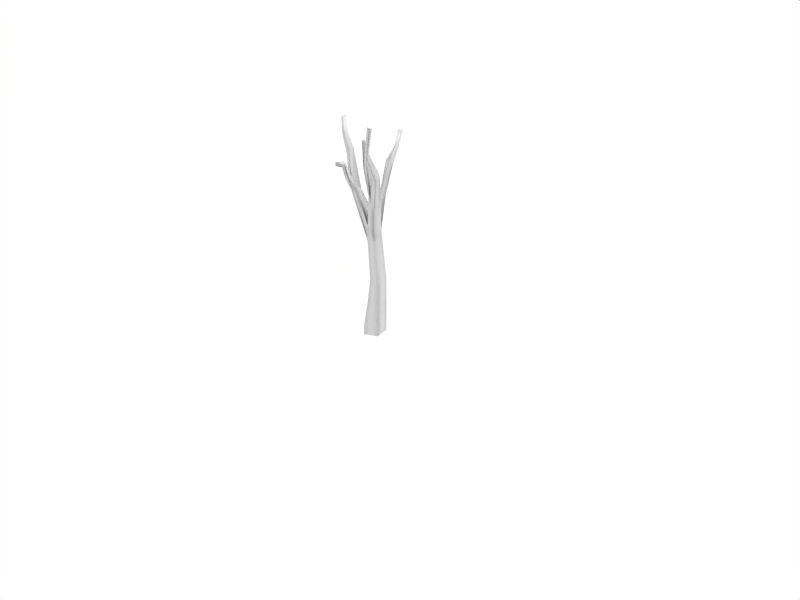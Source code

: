 # Source: arbol_seco.blend  (saved by Blender 2.79.0; exported with 4.5.12 LTS)
import bpy
from mathutils import Matrix  # noqa: F401  (used for matrix-valued properties, if any)

bpy.ops.wm.read_factory_settings(use_empty=True)
scene = bpy.context.scene
scene.name = 'Scene'

# ---- collections
col_collection_1 = bpy.data.collections.new('Collection 1'); scene.collection.children.link(col_collection_1)

# ---- materials (node trees are filled in below, after node groups)
mat_arbol_seco = bpy.data.materials.new('arbol.seco')
mat_arbol_seco.alpha_threshold = 0.0
mat_arbol_seco.roughness = 0.5
mat_arbol_seco.line_color = (0.0, 0.0, 0.0, 1.0)

# ---- material node trees

# ---- world
world_world = bpy.data.worlds.new('World'); scene.world = world_world
world_world.color = (1.0, 1.0, 1.0)
world_world.use_sun_shadow = False
world_world.sun_shadow_jitter_overblur = 0.0
world_world.cycles.sampling_method = 'NONE'
world_world.cycles.sample_map_resolution = 256

# ---- cameras
cam_camera = bpy.data.cameras.new('Camera')
cam_camera.passepartout_alpha = 0.2
cam_camera.clip_end = 100.0
cam_camera.lens = 35.0
cam_camera.sensor_width = 32.0
cam_camera.sensor_height = 18.0
cam_camera.ortho_scale = 7.314
cam_camera.show_passepartout = False
cam_camera.show_safe_areas = True
cam_camera.dof.focus_distance = 0.0
cam_camera.dof.aperture_fstop = 128.0

# ---- lights
light_lamp = bpy.data.lights.new('Lamp', 'SUN')
light_lamp.transmission_factor = 0.0
light_lamp.angle = 1.571
light_lamp.energy = 1.0
light_lamp.shadow_buffer_clip_start = 0.5
light_lamp.shadow_soft_size = 1.0
light_lamp.shadow_cascade_max_distance = 1000.0
light_lamp.cycles.use_multiple_importance_sampling = False

# ---- meshes
me_cube = bpy.data.meshes.new('Cube')
me_cube.from_pydata([(0.6179, 0.4868, 0.0), (0.8443, -0.4497, 0.0), (-0.6906, -0.1977, 0.0), (-0.4336, 0.2886, 0.0), (0.5498, 0.6266, 3.355), (0.6833, -0.1322, 3.355), (-0.1604, 0.1622, 3.639), (0.06128, 0.595, 3.639), (-0.1307, 0.5638, 5.849), (-0.3653, -0.00272, 5.867), (0.4636, -0.1588, 6.018), (0.4508, 0.4021, 6.593), (0.07486, 0.3092, 7.331), (0.005588, -0.2506, 6.891), (-0.5269, 0.4421, 6.931), (0.725, -0.7304, 8.937), (0.7027, -0.3478, 8.974), (1.195, -0.2327, 8.768), (1.001, -0.6571, 8.144), (-1.04, -0.01694, 8.641), (-0.9653, -0.53, 8.751), (-0.615, -0.4966, 8.963), (-0.6255, -0.1007, 8.882), (-0.1512, 0.9641, 8.681), (0.05756, 0.7095, 8.768), (0.2895, 0.9464, 8.538), (0.0456, 1.05, 8.33), (0.1085, 1.384, 10.06), (0.429, 1.37, 10.15), (0.3267, 1.205, 10.66), (0.01014, 1.26, 10.44), (0.9989, -0.5398, 9.221), (1.042, -0.917, 8.746), (1.401, -1.073, 10.2), (1.401, -0.8096, 10.54), (1.66, -0.7417, 10.42), (1.66, -1.005, 10.07), (0.8388, -0.9051, 10.56), (0.7993, -0.6621, 10.71), (0.5941, -0.6685, 10.78), (0.6457, -0.9865, 10.58), (-0.9004, -0.5292, 9.428), (-1.17, -0.5057, 9.321), (-1.048, -0.8741, 10.02), (-0.8144, -0.772, 10.11), (-0.6069, -0.8366, 9.194), (-0.8932, -0.9808, 9.586), (-1.347, -0.08189, 10.88), (-1.42, -0.4154, 10.84), (-1.198, -0.4753, 11.14), (-1.126, -0.1418, 11.17), (0.02929, 1.942, 11.18), (0.1877, 1.868, 11.27), (0.2582, 2.036, 11.15), (0.09344, 2.069, 11.09), (1.77, -1.724, 11.54), (1.77, -1.548, 11.77), (1.585, -1.555, 11.79), (1.585, -1.73, 11.56), (-0.7712, -1.32, 10.42), (-0.6225, -1.243, 10.55), (-0.7296, -1.188, 10.74), (-0.8673, -1.254, 10.64), (-1.728, -0.1149, 12.15), (-1.774, -0.325, 12.13), (-1.913, -0.2873, 11.94), (-1.868, -0.07714, 11.96), (0.8496, -1.196, 12.21), (0.8192, -1.009, 12.33), (0.9516, -1.077, 12.24), (-2.458, 0.364, 12.62), (-2.497, 0.1859, 12.61), (-2.379, 0.1539, 12.76), (-2.34, 0.332, 12.78), (-0.696, -1.857, 10.82), (-0.5915, -1.848, 10.72), (-0.6874, -1.859, 10.62), (2.076, -1.875, 13.32), (2.168, -1.652, 13.23), (2.261, -1.877, 13.3), (-0.385, 2.793, 11.74), (-0.2203, 2.76, 11.8), (-0.37, 2.629, 11.88), (0.2121, -0.3496, 3.497), (0.07685, -0.8478, 0.0), (0.0934, -0.3554, 5.943)], [], [(0, 4, 5, 1), (2, 6, 7, 3), (4, 0, 3, 7), (7, 6, 9, 8), (4, 7, 8, 11), (5, 4, 11, 10), (13, 10, 18, 15), (12, 13, 15, 16), (10, 11, 17, 18), (12, 14, 19, 22), (13, 12, 22, 21), (14, 12, 24, 23), (8, 14, 23, 26), (12, 11, 25, 24), (11, 8, 26, 25), (25, 26, 27, 28), (24, 25, 28, 29), (26, 23, 30, 27), (23, 24, 29, 30), (15, 18, 32), (32, 18, 36, 33), (31, 32, 33, 34), (17, 31, 34, 35), (18, 17, 35, 36), (32, 31, 38, 37), (15, 32, 37, 40), (31, 16, 39, 38), (16, 15, 40, 39), (21, 22, 41), (19, 20, 42), (42, 20, 46, 43), (41, 42, 43, 44), (21, 41, 44, 45), (20, 21, 45, 46), (19, 42, 48, 47), (42, 41, 49, 48), (22, 19, 47, 50), (41, 22, 50, 49), (30, 29, 52, 51), (27, 30, 51, 54), (29, 28, 53, 52), (28, 27, 54, 53), (36, 35, 56, 55), (35, 34, 57, 56), (34, 33, 58, 57), (33, 36, 55, 58), (46, 45, 60, 59), (45, 44, 61, 60), (44, 43, 62, 61), (43, 46, 59, 62), (49, 50, 63, 64), (50, 47, 66, 63), (48, 49, 64, 65), (47, 48, 65, 66), (39, 40, 67, 68), (38, 39, 68, 69), (40, 37, 69, 67), (37, 38, 69), (68, 67, 69), (66, 65, 71, 70), (65, 64, 72, 71), (63, 66, 70, 73), (64, 63, 73, 72), (73, 70, 71, 72), (62, 59, 76, 74), (61, 62, 74), (60, 61, 74, 75), (59, 60, 75, 76), (76, 75, 74), (58, 55, 79, 77), (57, 58, 77, 78), (56, 57, 78), (55, 56, 78, 79), (79, 78, 77), (53, 54, 80, 81), (52, 53, 81, 82), (54, 51, 82, 80), (51, 52, 82), (81, 80, 82), (9, 21, 20), (6, 2, 84, 83), (5, 83, 84, 1), (5, 10, 85, 83), (6, 83, 85, 9), (9, 85, 13, 21), (10, 13, 85), (9, 20, 19), (8, 9, 14), (9, 19, 14), (17, 11, 12), (16, 17, 12), (17, 16, 31)])
me_cube.polygons.foreach_set('use_smooth', [True] * 92)
_uv = me_cube.uv_layers.new(name='UVTex')
_uv.uv.foreach_set('vector', [0.3558, 0.0282, 0.3059, 0.2984, 0.2411, 0.2904, 0.2796, 0.009955, 0.1308, 0.0, 0.1388, 0.3169, 0.09567, 0.3203, 0.08754, 0.007701, 0.05261, 0.2976, 0.0, 0.02339, 0.08754, 0.007701, 0.09567, 0.3203, 0.09567, 0.3203, 0.1388, 0.3169, 0.1559, 0.5129, 0.107, 0.5115, 0.05261, 0.2976, 0.09567, 0.3203, 0.107, 0.5115, 0.05517, 0.5747, 0.2411, 0.2904, 0.3059, 0.2984, 0.2826, 0.5664, 0.237, 0.518, 0.4328, 0.09198, 0.5194, 0.02857, 0.4681, 0.2779, 0.3974, 0.3397, 0.3558, 0.1159, 0.4328, 0.09198, 0.3974, 0.3397, 0.3558, 0.3274, 0.5194, 0.02857, 0.5827, 0.0875, 0.5198, 0.3465, 0.4681, 0.2779, 0.6319, 0.1047, 0.689, 0.0811, 0.6985, 0.2364, 0.6603, 0.2502, 0.7929, 0.08186, 0.844, 0.117, 0.8049, 0.2569, 0.7727, 0.258, 0.9607, 0.09112, 1.0, 0.1322, 0.9674, 0.248, 0.939, 0.2416, 0.9152, 0.01273, 0.9607, 0.09112, 0.939, 0.2416, 0.9167, 0.2163, 0.844, 0.1306, 0.8676, 0.07132, 0.8952, 0.233, 0.8659, 0.2488, 0.8676, 0.07132, 0.9152, 0.01273, 0.9167, 0.2163, 0.8952, 0.233, 0.8952, 0.233, 0.9167, 0.2163, 0.9263, 0.3695, 0.8995, 0.3768, 0.8659, 0.2488, 0.8952, 0.233, 0.8995, 0.3768, 0.8705, 0.4116, 0.9167, 0.2163, 0.939, 0.2416, 0.9485, 0.3949, 0.9263, 0.3695, 0.939, 0.2416, 0.9674, 0.248, 0.9737, 0.4101, 0.9485, 0.3949, 0.3974, 0.3397, 0.4681, 0.2779, 0.4411, 0.346, 0.4411, 0.346, 0.4681, 0.2779, 0.4571, 0.4946, 0.4305, 0.5015, 0.3958, 0.3815, 0.4411, 0.346, 0.4305, 0.5015, 0.3953, 0.5271, 0.5198, 0.3465, 0.5482, 0.4035, 0.5079, 0.5329, 0.4879, 0.5195, 0.4681, 0.2779, 0.5198, 0.3465, 0.4879, 0.5195, 0.4571, 0.4946, 0.2906, 0.5747, 0.3203, 0.6217, 0.2996, 0.7562, 0.2788, 0.7431, 0.2596, 0.5909, 0.2906, 0.5747, 0.2788, 0.7431, 0.2571, 0.7455, 0.3203, 0.6217, 0.3558, 0.6069, 0.3155, 0.7656, 0.2996, 0.7562, 0.2229, 0.588, 0.2596, 0.5909, 0.2571, 0.7455, 0.2229, 0.76, 0.7727, 0.258, 0.8049, 0.2569, 0.76, 0.3019, 0.6985, 0.2364, 0.7407, 0.2479, 0.7356, 0.297, 0.1099, 0.6131, 0.138, 0.5747, 0.1397, 0.6469, 0.1173, 0.6718, 0.1998, 0.6225, 0.2229, 0.6117, 0.2167, 0.6816, 0.194, 0.683, 0.1693, 0.5878, 0.1998, 0.6225, 0.194, 0.683, 0.1618, 0.6178, 0.138, 0.5747, 0.1693, 0.5878, 0.1618, 0.6178, 0.1397, 0.6469, 0.6985, 0.2364, 0.7356, 0.297, 0.7248, 0.435, 0.6934, 0.4359, 0.7356, 0.297, 0.76, 0.3019, 0.7495, 0.4553, 0.7248, 0.435, 0.6603, 0.2502, 0.6985, 0.2364, 0.6934, 0.4359, 0.669, 0.4546, 0.76, 0.3019, 0.8049, 0.2569, 0.7787, 0.4616, 0.7495, 0.4553, 0.9485, 0.3949, 0.9737, 0.4101, 0.9533, 0.4762, 0.9368, 0.477, 0.9263, 0.3695, 0.9485, 0.3949, 0.9368, 0.477, 0.9218, 0.4766, 0.8705, 0.4116, 0.8995, 0.3768, 0.9071, 0.4749, 0.8896, 0.4769, 0.8995, 0.3768, 0.9263, 0.3695, 0.9218, 0.4766, 0.9071, 0.4749, 0.4571, 0.4946, 0.4879, 0.5195, 0.4557, 0.6381, 0.4453, 0.6252, 0.4879, 0.5195, 0.5079, 0.5329, 0.4666, 0.6418, 0.4557, 0.6381, 0.3953, 0.5271, 0.4305, 0.5015, 0.4331, 0.6248, 0.4224, 0.6375, 0.4305, 0.5015, 0.4571, 0.4946, 0.4453, 0.6252, 0.4331, 0.6248, 0.1397, 0.6469, 0.1618, 0.6178, 0.1648, 0.7332, 0.1467, 0.728, 0.1618, 0.6178, 0.194, 0.683, 0.1809, 0.7406, 0.1648, 0.7332, 0.194, 0.683, 0.2167, 0.6816, 0.1949, 0.7435, 0.1809, 0.7406, 0.1173, 0.6718, 0.1397, 0.6469, 0.1467, 0.728, 0.1247, 0.7366, 0.7495, 0.4553, 0.7787, 0.4616, 0.7521, 0.5514, 0.7374, 0.5446, 0.669, 0.4546, 0.6934, 0.4359, 0.7023, 0.5425, 0.6829, 0.5506, 0.7248, 0.435, 0.7495, 0.4553, 0.7374, 0.5446, 0.7195, 0.5382, 0.6934, 0.4359, 0.7248, 0.435, 0.7195, 0.5382, 0.7023, 0.5425, 0.2229, 0.76, 0.2571, 0.7455, 0.2569, 0.8654, 0.2451, 0.8865, 0.2996, 0.7562, 0.3155, 0.7656, 0.2839, 0.8871, 0.2698, 0.8784, 0.2571, 0.7455, 0.2788, 0.7431, 0.2698, 0.8784, 0.2569, 0.8654, 0.2788, 0.7431, 0.2996, 0.7562, 0.2698, 0.8784, 0.2451, 0.8865, 0.2569, 0.8654, 0.2698, 0.8784, 0.7023, 0.5425, 0.7195, 0.5382, 0.715, 0.5997, 0.7073, 0.6024, 0.7195, 0.5382, 0.7374, 0.5446, 0.7245, 0.6177, 0.715, 0.5997, 0.6829, 0.5506, 0.7023, 0.5425, 0.7073, 0.6024, 0.7004, 0.6178, 0.7374, 0.5446, 0.7521, 0.5514, 0.7361, 0.6255, 0.7245, 0.6177, 0.7004, 0.6178, 0.7073, 0.6024, 0.715, 0.5997, 0.7245, 0.6177, 0.1247, 0.7366, 0.1467, 0.728, 0.1472, 0.7822, 0.1329, 0.7883, 0.1809, 0.7406, 0.1949, 0.7435, 0.1668, 0.7883, 0.1648, 0.7332, 0.1809, 0.7406, 0.1668, 0.7883, 0.1582, 0.7786, 0.1467, 0.728, 0.1648, 0.7332, 0.1582, 0.7786, 0.1472, 0.7822, 0.1472, 0.7822, 0.1582, 0.7786, 0.1668, 0.7883, 0.4331, 0.6248, 0.4453, 0.6252, 0.4256, 0.6649, 0.4256, 0.6618, 0.4224, 0.6375, 0.4331, 0.6248, 0.4256, 0.6618, 0.4201, 0.6854, 0.4557, 0.6381, 0.4666, 0.6418, 0.4201, 0.6854, 0.4453, 0.6252, 0.4557, 0.6381, 0.4201, 0.6854, 0.4256, 0.6649, 0.4256, 0.6649, 0.4201, 0.6854, 0.4256, 0.6618, 0.9071, 0.4749, 0.9218, 0.4766, 0.9238, 0.5556, 0.9117, 0.5636, 0.8896, 0.4769, 0.9071, 0.4749, 0.9117, 0.5636, 0.8947, 0.5671, 0.9218, 0.4766, 0.9368, 0.477, 0.938, 0.5671, 0.9238, 0.5556, 0.9368, 0.477, 0.9533, 0.4762, 0.938, 0.5671, 0.9117, 0.5636, 0.9238, 0.5556, 0.938, 0.5671, 0.7438, 0.0, 0.7727, 0.258, 0.7407, 0.2479, 0.1388, 0.3169, 0.1308, 0.0, 0.2097, 2.723e-07, 0.1953, 0.3014, 0.2411, 0.2904, 0.1953, 0.3014, 0.2097, 2.723e-07, 0.2796, 0.009955, 0.2411, 0.2904, 0.237, 0.518, 0.2025, 0.5142, 0.1953, 0.3014, 0.1388, 0.3169, 0.1953, 0.3014, 0.2025, 0.5142, 0.1559, 0.5129, 0.7438, 0.0, 0.7936, 4.149e-08, 0.7929, 0.08186, 0.7727, 0.258, 0.5194, 0.02857, 0.4328, 0.09198, 0.4826, 0.0, 0.7438, 0.0, 0.7407, 0.2479, 0.6985, 0.2364, 0.9152, 0.01273, 0.9615, 0.0, 0.9607, 0.09112, 0.7438, 0.0, 0.6985, 0.2364, 0.689, 0.0811, 0.5198, 0.3465, 0.5827, 0.0875, 0.6319, 0.1658, 0.577, 0.3667, 0.5198, 0.3465, 0.6319, 0.1658, 0.5198, 0.3465, 0.577, 0.3667, 0.5482, 0.4035])
me_cube.materials.append(mat_arbol_seco)
me_cube.use_remesh_preserve_volume = False
me_cube.use_remesh_preserve_attributes = False
me_cube.use_mirror_vertex_groups = False
me_cube.update()

# ---- objects
ob_lamp = bpy.data.objects.new('Lamp', light_lamp)
ob_arbol_seco = bpy.data.objects.new('arbol.seco', me_cube)
ob_camera = bpy.data.objects.new('Camera', cam_camera)

# ---- transforms, parenting, visibility, modifiers, constraints
ob_lamp.location = (-2.181, 1.049, 2.944)
ob_lamp.rotation_euler = (-0.4164, -0.1297, -0.09641)
ob_lamp.lock_rotations_4d = False
ob_lamp.empty_display_type = 'ARROWS'
ob_lamp.lineart.crease_threshold = 0.0
ob_arbol_seco.location = (0.0, 0.0, 0.0)
ob_arbol_seco.scale = (0.21, 0.21, 0.21)
ob_arbol_seco.lock_rotations_4d = False
ob_arbol_seco.empty_display_type = 'ARROWS'
ob_arbol_seco.color = (0.0, 0.0, 0.0, 1.0)
ob_arbol_seco.lineart.crease_threshold = 0.0
ob_camera.location = (7.481, -6.508, 5.344)
ob_camera.rotation_euler = (1.109, 0.01082, 0.8149)
ob_camera.lock_rotations_4d = False
ob_camera.empty_display_type = 'ARROWS'
ob_camera.color = (0.0, 0.0, 0.0, 0.0)
ob_camera.display_type = 'WIRE'
ob_camera.lineart.crease_threshold = 0.0

# ---- collection membership
col_collection_1.objects.link(ob_lamp)
col_collection_1.objects.link(ob_arbol_seco)
col_collection_1.objects.link(ob_camera)

# ---- scene / render settings (as saved in the file)
scene.camera = ob_camera
scene.frame_start = 1; scene.frame_end = 250; scene.frame_set(1)
scene.render.engine = 'BLENDER_EEVEE_NEXT'
scene.render.image_settings.file_format = 'JPEG'
scene.render.image_settings.color_mode = 'RGB'
scene.render.image_settings.compression = 90
scene.render.resolution_x = 800
scene.render.resolution_y = 600
scene.render.pixel_aspect_x = 100.0
scene.render.pixel_aspect_y = 100.0
scene.render.fps = 25
scene.render.dither_intensity = 0.0
scene.render.use_compositing = False
scene.render.use_sequencer = False
scene.render.bake_margin = 2
scene.render.bake_bias = 0.0
scene.render.use_stamp_time = False
scene.render.use_stamp_date = False
scene.render.use_stamp_frame = False
scene.render.use_stamp_camera = False
scene.render.use_stamp_scene = False
scene.render.use_stamp_filename = False
scene.render.use_stamp_render_time = False
scene.render.stamp_font_size = 0
scene.cycles.use_denoising = False
scene.cycles.samples = 10
scene.cycles.sampling_pattern = 'TABULATED_SOBOL'
scene.cycles.light_sampling_threshold = 0.0
scene.cycles.use_adaptive_sampling = False
scene.cycles.use_light_tree = False
scene.cycles.blur_glossy = 0.0
scene.cycles.volume_bounces = 1
scene.cycles.pixel_filter_type = 'GAUSSIAN'
scene.cycles.sample_clamp_indirect = 0.0
scene.view_settings.view_transform = 'Raw'
bpy.context.view_layer.update()

